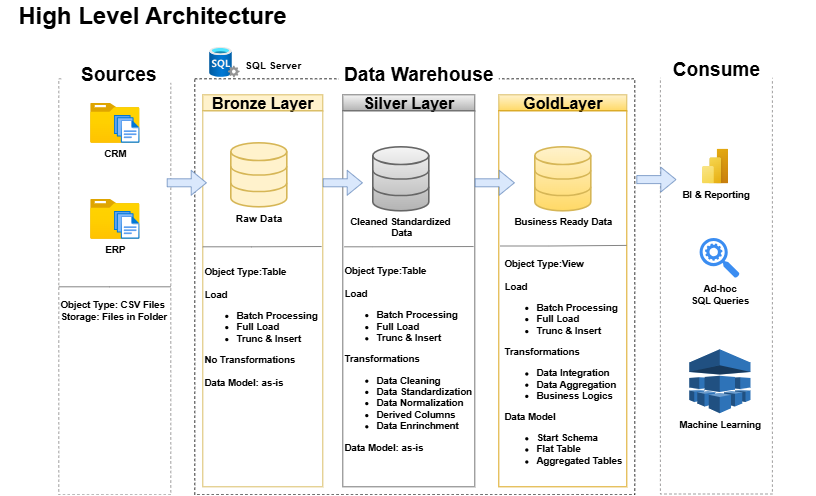

The diagram above was exported from draw.io. Its source (the exported page's mxGraphModel, read from the mxfile embedded in the PNG):
<mxGraphModel dx="3090" dy="4304" grid="0" gridSize="10" guides="0" tooltips="1" connect="1" arrows="0" fold="1" page="0" pageScale="1" pageWidth="980" pageHeight="690" math="0" shadow="0">
  <root>
    <mxCell id="0" />
    <mxCell id="1" parent="0" />
    <mxCell id="OvatHVZ9PwKXDZZDOVpk-89" value="" style="rounded=0;whiteSpace=wrap;html=1;fillColor=none;dashed=1;strokeColor=light-dark(#888686, #ededed);" parent="1" vertex="1">
      <mxGeometry x="-779" y="-3181" width="140" height="520" as="geometry" />
    </mxCell>
    <mxCell id="OvatHVZ9PwKXDZZDOVpk-11" value="&lt;div&gt;&lt;span style=&quot;background-color: transparent; color: light-dark(rgb(0, 0, 0), rgb(255, 255, 255));&quot;&gt;&lt;font&gt;High Level Architecture&lt;/font&gt;&lt;/span&gt;&lt;/div&gt;" style="text;html=1;align=center;verticalAlign=middle;whiteSpace=wrap;rounded=0;fontSize=30;fontStyle=1" parent="1" vertex="1">
      <mxGeometry x="-1604" y="-3275" width="380" height="30" as="geometry" />
    </mxCell>
    <mxCell id="OvatHVZ9PwKXDZZDOVpk-69" value="SQL Server" style="text;html=1;align=center;verticalAlign=middle;whiteSpace=wrap;rounded=0;fontStyle=1;fontSize=13;" parent="1" vertex="1">
      <mxGeometry x="-1303" y="-3212" width="80" height="30" as="geometry" />
    </mxCell>
    <mxCell id="OvatHVZ9PwKXDZZDOVpk-71" value="" style="image;aspect=fixed;html=1;points=[];align=center;fontSize=12;image=img/lib/azure2/databases/SQL_Server.svg;" parent="1" vertex="1">
      <mxGeometry x="-1343" y="-3220" width="38" height="38" as="geometry" />
    </mxCell>
    <mxCell id="OvatHVZ9PwKXDZZDOVpk-72" value="" style="rounded=0;whiteSpace=wrap;html=1;fillColor=none;dashed=1;strokeColor=light-dark(#888686, #ededed);" parent="1" vertex="1">
      <mxGeometry x="-1531" y="-3180" width="140" height="520" as="geometry" />
    </mxCell>
    <mxCell id="OvatHVZ9PwKXDZZDOVpk-73" value="Sources" style="whiteSpace=wrap;html=1;fontStyle=1;fontSize=24;fillColor=default;strokeColor=none;" parent="1" vertex="1">
      <mxGeometry x="-1526" y="-3195" width="140" height="20" as="geometry" />
    </mxCell>
    <mxCell id="OvatHVZ9PwKXDZZDOVpk-74" value="" style="rounded=0;whiteSpace=wrap;html=1;fillColor=none;dashed=1;strokeColor=default;" parent="1" vertex="1">
      <mxGeometry x="-1361" y="-3180" width="550" height="520" as="geometry" />
    </mxCell>
    <mxCell id="OvatHVZ9PwKXDZZDOVpk-75" value="Data Warehouse" style="whiteSpace=wrap;html=1;fontSize=24;fontStyle=1;strokeColor=none;" parent="1" vertex="1">
      <mxGeometry x="-1181" y="-3195" width="200" height="20" as="geometry" />
    </mxCell>
    <mxCell id="OvatHVZ9PwKXDZZDOVpk-76" value="Consume" style="whiteSpace=wrap;html=1;fontStyle=1;fontSize=24;fillColor=default;strokeColor=none;" parent="1" vertex="1">
      <mxGeometry x="-779" y="-3203" width="140" height="24" as="geometry" />
    </mxCell>
    <mxCell id="OvatHVZ9PwKXDZZDOVpk-77" value="Bronze Layer" style="rounded=0;whiteSpace=wrap;html=1;fillColor=#fff2cc;strokeColor=#d6b656;fontSize=20;fontStyle=1" parent="1" vertex="1">
      <mxGeometry x="-1351" y="-3160" width="150" height="20" as="geometry" />
    </mxCell>
    <mxCell id="OvatHVZ9PwKXDZZDOVpk-78" value="" style="rounded=0;whiteSpace=wrap;html=1;fillColor=none;strokeColor=#d6b656;fontSize=20;fontStyle=1" parent="1" vertex="1">
      <mxGeometry x="-1351" y="-3140" width="150" height="470" as="geometry" />
    </mxCell>
    <mxCell id="OvatHVZ9PwKXDZZDOVpk-79" value="Silver Layer" style="rounded=0;whiteSpace=wrap;html=1;fillColor=#f5f5f5;strokeColor=#666666;fontSize=20;fontStyle=1;gradientColor=#b3b3b3;" parent="1" vertex="1">
      <mxGeometry x="-1176" y="-3160" width="165" height="20" as="geometry" />
    </mxCell>
    <mxCell id="OvatHVZ9PwKXDZZDOVpk-80" value="" style="rounded=0;whiteSpace=wrap;html=1;fillColor=none;strokeColor=#666666;fontSize=20;fontStyle=1;gradientColor=#b3b3b3;" parent="1" vertex="1">
      <mxGeometry x="-1176" y="-3140" width="165" height="470" as="geometry" />
    </mxCell>
    <mxCell id="OvatHVZ9PwKXDZZDOVpk-81" value="GoldLayer" style="rounded=0;whiteSpace=wrap;html=1;fillColor=#fff2cc;strokeColor=#d6b656;fontSize=20;fontStyle=1;gradientColor=#ffd966;" parent="1" vertex="1">
      <mxGeometry x="-981" y="-3160" width="160" height="20" as="geometry" />
    </mxCell>
    <mxCell id="OvatHVZ9PwKXDZZDOVpk-82" value="" style="rounded=0;whiteSpace=wrap;html=1;fillColor=none;strokeColor=#d79b00;fontSize=20;fontStyle=1;gradientColor=#ffa500;" parent="1" vertex="1">
      <mxGeometry x="-981" y="-3140" width="160" height="470" as="geometry" />
    </mxCell>
    <mxCell id="OvatHVZ9PwKXDZZDOVpk-83" value="&lt;b&gt;CRM&lt;/b&gt;" style="image;aspect=fixed;html=1;points=[];align=center;fontSize=12;image=img/lib/azure2/general/Folder_Blank.svg;" parent="1" vertex="1">
      <mxGeometry x="-1491.81" y="-3150" width="61.62" height="50" as="geometry" />
    </mxCell>
    <mxCell id="OvatHVZ9PwKXDZZDOVpk-84" value="" style="image;aspect=fixed;html=1;points=[];align=center;fontSize=12;image=img/lib/azure2/general/Files.svg;" parent="1" vertex="1">
      <mxGeometry x="-1462.19" y="-3135" width="32" height="35" as="geometry" />
    </mxCell>
    <mxCell id="OvatHVZ9PwKXDZZDOVpk-85" value="&lt;b&gt;ERP&lt;/b&gt;" style="image;aspect=fixed;html=1;points=[];align=center;fontSize=12;image=img/lib/azure2/general/Folder_Blank.svg;" parent="1" vertex="1">
      <mxGeometry x="-1491.81" y="-3030" width="61.62" height="50" as="geometry" />
    </mxCell>
    <mxCell id="OvatHVZ9PwKXDZZDOVpk-86" value="" style="image;aspect=fixed;html=1;points=[];align=center;fontSize=12;image=img/lib/azure2/general/Files.svg;" parent="1" vertex="1">
      <mxGeometry x="-1462.19" y="-3015" width="32" height="35" as="geometry" />
    </mxCell>
    <mxCell id="OvatHVZ9PwKXDZZDOVpk-87" value="" style="endArrow=none;html=1;rounded=0;fillColor=#f5f5f5;strokeColor=#666666;exitX=0;exitY=0.5;exitDx=0;exitDy=0;entryX=1;entryY=0.5;entryDx=0;entryDy=0;" parent="1" source="OvatHVZ9PwKXDZZDOVpk-72" target="OvatHVZ9PwKXDZZDOVpk-72" edge="1">
      <mxGeometry width="50" height="50" relative="1" as="geometry">
        <mxPoint x="-1520.46" y="-2920.08" as="sourcePoint" />
        <mxPoint x="-1401.54" y="-2920.08" as="targetPoint" />
        <Array as="points">
          <mxPoint x="-1467.3" y="-2920" />
        </Array>
      </mxGeometry>
    </mxCell>
    <mxCell id="OvatHVZ9PwKXDZZDOVpk-88" value="Object Type: CSV Files&lt;div&gt;&lt;span style=&quot;background-color: transparent; color: light-dark(rgb(0, 0, 0), rgb(255, 255, 255));&quot;&gt;Storage: Files in Folder&lt;/span&gt;&lt;/div&gt;" style="text;html=1;align=left;verticalAlign=middle;whiteSpace=wrap;rounded=0;fontSize=12;fontStyle=1" parent="1" vertex="1">
      <mxGeometry x="-1531" y="-2900" width="150" height="20" as="geometry" />
    </mxCell>
    <mxCell id="OvatHVZ9PwKXDZZDOVpk-90" value="&lt;b&gt;&lt;font style=&quot;font-size: 13px;&quot;&gt;Raw Data&lt;/font&gt;&lt;/b&gt;" style="html=1;verticalLabelPosition=bottom;align=center;labelBackgroundColor=#ffffff;verticalAlign=top;strokeWidth=2;strokeColor=#d6b656;shadow=0;dashed=0;shape=mxgraph.ios7.icons.data;fillColor=#fff2cc;" parent="1" vertex="1">
      <mxGeometry x="-1316" y="-3100" width="70" height="80" as="geometry" />
    </mxCell>
    <mxCell id="OvatHVZ9PwKXDZZDOVpk-91" value="&lt;b&gt;Cleaned Standardized&amp;nbsp;&lt;/b&gt;&lt;div&gt;&lt;b&gt;Data&lt;/b&gt;&lt;/div&gt;" style="html=1;verticalLabelPosition=bottom;align=center;labelBackgroundColor=#ffffff;verticalAlign=top;strokeWidth=2;strokeColor=#666666;shadow=0;dashed=0;shape=mxgraph.ios7.icons.data;fillColor=#f5f5f5;gradientColor=#b3b3b3;" parent="1" vertex="1">
      <mxGeometry x="-1138.5" y="-3095" width="70" height="80" as="geometry" />
    </mxCell>
    <mxCell id="OvatHVZ9PwKXDZZDOVpk-92" value="&lt;b&gt;Business Ready Data&lt;/b&gt;" style="html=1;verticalLabelPosition=bottom;align=center;labelBackgroundColor=#ffffff;verticalAlign=top;strokeWidth=2;strokeColor=#d6b656;shadow=0;dashed=0;shape=mxgraph.ios7.icons.data;fillColor=#fff2cc;gradientColor=#ffd966;" parent="1" vertex="1">
      <mxGeometry x="-936" y="-3095" width="70" height="80" as="geometry" />
    </mxCell>
    <mxCell id="OvatHVZ9PwKXDZZDOVpk-93" value="" style="shape=flexArrow;endArrow=classic;html=1;rounded=0;fillColor=#dae8fc;strokeColor=#6c8ebf;" parent="1" edge="1">
      <mxGeometry width="50" height="50" relative="1" as="geometry">
        <mxPoint x="-1396" y="-3050" as="sourcePoint" />
        <mxPoint x="-1346" y="-3050" as="targetPoint" />
      </mxGeometry>
    </mxCell>
    <mxCell id="OvatHVZ9PwKXDZZDOVpk-94" value="" style="shape=flexArrow;endArrow=classic;html=1;rounded=0;fillColor=#dae8fc;strokeColor=#6c8ebf;" parent="1" edge="1">
      <mxGeometry width="50" height="50" relative="1" as="geometry">
        <mxPoint x="-1201" y="-3050" as="sourcePoint" />
        <mxPoint x="-1151" y="-3050" as="targetPoint" />
      </mxGeometry>
    </mxCell>
    <mxCell id="OvatHVZ9PwKXDZZDOVpk-95" value="" style="shape=flexArrow;endArrow=classic;html=1;rounded=0;fillColor=#dae8fc;strokeColor=#6c8ebf;" parent="1" edge="1">
      <mxGeometry width="50" height="50" relative="1" as="geometry">
        <mxPoint x="-1011" y="-3050" as="sourcePoint" />
        <mxPoint x="-961" y="-3050" as="targetPoint" />
      </mxGeometry>
    </mxCell>
    <mxCell id="OvatHVZ9PwKXDZZDOVpk-96" value="" style="shape=flexArrow;endArrow=classic;html=1;rounded=0;fillColor=#dae8fc;strokeColor=#6c8ebf;" parent="1" edge="1">
      <mxGeometry width="50" height="50" relative="1" as="geometry">
        <mxPoint x="-809" y="-3054" as="sourcePoint" />
        <mxPoint x="-759" y="-3054" as="targetPoint" />
      </mxGeometry>
    </mxCell>
    <mxCell id="OvatHVZ9PwKXDZZDOVpk-97" value="" style="endArrow=none;html=1;rounded=0;fillColor=#f5f5f5;strokeColor=#666666;exitX=0.021;exitY=0.684;exitDx=0;exitDy=0;exitPerimeter=0;entryX=0.99;entryY=0.361;entryDx=0;entryDy=0;entryPerimeter=0;" parent="1" target="OvatHVZ9PwKXDZZDOVpk-78" edge="1">
      <mxGeometry width="50" height="50" relative="1" as="geometry">
        <mxPoint x="-1351" y="-2970" as="sourcePoint" />
        <mxPoint x="-1206" y="-2970" as="targetPoint" />
        <Array as="points">
          <mxPoint x="-1290.3" y="-2970" />
        </Array>
      </mxGeometry>
    </mxCell>
    <mxCell id="OvatHVZ9PwKXDZZDOVpk-98" value="" style="endArrow=none;html=1;rounded=0;fillColor=#f5f5f5;strokeColor=#666666;entryX=0.991;entryY=0.361;entryDx=0;entryDy=0;entryPerimeter=0;" parent="1" target="OvatHVZ9PwKXDZZDOVpk-80" edge="1">
      <mxGeometry width="50" height="50" relative="1" as="geometry">
        <mxPoint x="-1174" y="-2970" as="sourcePoint" />
        <mxPoint x="-1026.31" y="-2969.86" as="targetPoint" />
        <Array as="points">
          <mxPoint x="-1138.3" y="-2970" />
        </Array>
      </mxGeometry>
    </mxCell>
    <mxCell id="OvatHVZ9PwKXDZZDOVpk-99" value="" style="endArrow=none;html=1;rounded=0;fillColor=#f5f5f5;strokeColor=#666666;exitX=0.021;exitY=0.684;exitDx=0;exitDy=0;exitPerimeter=0;entryX=0.998;entryY=0.358;entryDx=0;entryDy=0;entryPerimeter=0;" parent="1" target="OvatHVZ9PwKXDZZDOVpk-82" edge="1">
      <mxGeometry width="50" height="50" relative="1" as="geometry">
        <mxPoint x="-979" y="-2971" as="sourcePoint" />
        <mxPoint x="-839" y="-2971" as="targetPoint" />
        <Array as="points">
          <mxPoint x="-918.3" y="-2971" />
        </Array>
      </mxGeometry>
    </mxCell>
    <mxCell id="OvatHVZ9PwKXDZZDOVpk-100" value="Object Type:Table&lt;div&gt;&lt;br&gt;&lt;div&gt;&lt;span style=&quot;background-color: transparent; color: light-dark(rgb(0, 0, 0), rgb(255, 255, 255));&quot;&gt;Load&lt;/span&gt;&lt;/div&gt;&lt;div&gt;&lt;ul&gt;&lt;li&gt;&lt;span style=&quot;background-color: transparent; color: light-dark(rgb(0, 0, 0), rgb(255, 255, 255));&quot;&gt;Batch Processing&lt;/span&gt;&lt;/li&gt;&lt;li&gt;Full Load&amp;nbsp;&lt;/li&gt;&lt;li&gt;Trunc &amp;amp; Insert&lt;/li&gt;&lt;/ul&gt;&lt;/div&gt;&lt;div&gt;No Transformations&lt;/div&gt;&lt;div&gt;&lt;br&gt;&lt;/div&gt;&lt;div&gt;Data Model: as-is&lt;/div&gt;&lt;/div&gt;" style="text;html=1;align=left;verticalAlign=middle;whiteSpace=wrap;rounded=0;fontSize=12;fontStyle=1" parent="1" vertex="1">
      <mxGeometry x="-1351" y="-2950" width="150" height="160" as="geometry" />
    </mxCell>
    <mxCell id="OvatHVZ9PwKXDZZDOVpk-101" value="Object Type:Table&lt;div&gt;&lt;br&gt;&lt;div&gt;&lt;span style=&quot;background-color: transparent; color: light-dark(rgb(0, 0, 0), rgb(255, 255, 255));&quot;&gt;Load&lt;/span&gt;&lt;/div&gt;&lt;div&gt;&lt;ul&gt;&lt;li&gt;&lt;span style=&quot;background-color: transparent; color: light-dark(rgb(0, 0, 0), rgb(255, 255, 255));&quot;&gt;Batch Processing&lt;/span&gt;&lt;/li&gt;&lt;li&gt;Full Load&amp;nbsp;&lt;/li&gt;&lt;li&gt;Trunc &amp;amp; Insert&lt;/li&gt;&lt;/ul&gt;&lt;/div&gt;&lt;div&gt;Transformations&lt;/div&gt;&lt;div&gt;&lt;ul&gt;&lt;li&gt;Data Cleaning&lt;/li&gt;&lt;li&gt;Data Standardization&lt;/li&gt;&lt;li&gt;Data Normalization&lt;/li&gt;&lt;li&gt;Derived Columns&lt;/li&gt;&lt;li&gt;Data Enrinchment&lt;/li&gt;&lt;/ul&gt;&lt;/div&gt;&lt;div&gt;Data Model: as-is&lt;/div&gt;&lt;/div&gt;" style="text;html=1;align=left;verticalAlign=middle;whiteSpace=wrap;rounded=0;fontSize=12;fontStyle=1" parent="1" vertex="1">
      <mxGeometry x="-1176" y="-2960" width="165" height="260" as="geometry" />
    </mxCell>
    <mxCell id="OvatHVZ9PwKXDZZDOVpk-102" value="Object Type:View&lt;div&gt;&lt;br&gt;&lt;div&gt;&lt;span style=&quot;background-color: transparent; color: light-dark(rgb(0, 0, 0), rgb(255, 255, 255));&quot;&gt;Load&lt;/span&gt;&lt;/div&gt;&lt;div&gt;&lt;ul&gt;&lt;li&gt;&lt;span style=&quot;background-color: transparent; color: light-dark(rgb(0, 0, 0), rgb(255, 255, 255));&quot;&gt;Batch Processing&lt;/span&gt;&lt;/li&gt;&lt;li&gt;Full Load&amp;nbsp;&lt;/li&gt;&lt;li&gt;Trunc &amp;amp; Insert&lt;/li&gt;&lt;/ul&gt;&lt;/div&gt;&lt;div&gt;Transformations&lt;/div&gt;&lt;div&gt;&lt;ul&gt;&lt;li&gt;Data Integration&lt;/li&gt;&lt;li&gt;Data Aggregation&lt;/li&gt;&lt;li&gt;Business Logics&lt;/li&gt;&lt;/ul&gt;&lt;/div&gt;&lt;div&gt;Data Model&lt;/div&gt;&lt;/div&gt;&lt;div&gt;&lt;ul&gt;&lt;li&gt;Start Schema&lt;/li&gt;&lt;li&gt;Flat Table&lt;/li&gt;&lt;li&gt;Aggregated Tables&lt;/li&gt;&lt;/ul&gt;&lt;/div&gt;" style="text;html=1;align=left;verticalAlign=middle;whiteSpace=wrap;rounded=0;fontSize=12;fontStyle=1" parent="1" vertex="1">
      <mxGeometry x="-976" y="-2940" width="165" height="240" as="geometry" />
    </mxCell>
    <mxCell id="OvatHVZ9PwKXDZZDOVpk-103" value="&lt;b&gt;BI &amp;amp; Reporting&lt;/b&gt;" style="image;aspect=fixed;html=1;points=[];align=center;fontSize=12;image=img/lib/azure2/power_platform/PowerBI.svg;" parent="1" vertex="1">
      <mxGeometry x="-727" y="-3093" width="33" height="44" as="geometry" />
    </mxCell>
    <mxCell id="OvatHVZ9PwKXDZZDOVpk-104" value="&lt;b&gt;Ad-hoc&lt;/b&gt;&lt;div&gt;&lt;b&gt;SQL Queries&lt;/b&gt;&lt;/div&gt;" style="sketch=0;html=1;aspect=fixed;strokeColor=none;shadow=0;fillColor=#3B8DF1;verticalAlign=top;labelPosition=center;verticalLabelPosition=bottom;shape=mxgraph.gcp2.search_api" parent="1" vertex="1">
      <mxGeometry x="-730" y="-2981" width="50" height="50" as="geometry" />
    </mxCell>
    <mxCell id="OvatHVZ9PwKXDZZDOVpk-105" value="&lt;b&gt;Machine Learning&lt;/b&gt;" style="outlineConnect=0;dashed=0;verticalLabelPosition=bottom;verticalAlign=top;align=center;html=1;shape=mxgraph.aws3.machine_learning;fillColor=#2E73B8;gradientColor=none;" parent="1" vertex="1">
      <mxGeometry x="-743" y="-2842" width="76.5" height="80" as="geometry" />
    </mxCell>
    <mxCell id="AwBLw1EEdppbr1t-jArM-1" value="&lt;div&gt;&lt;br&gt;&lt;/div&gt;&lt;div&gt;&lt;br&gt;&lt;/div&gt;" style="text;html=1;align=center;verticalAlign=middle;resizable=0;points=[];autosize=1;strokeColor=none;fillColor=none;" parent="1" vertex="1">
      <mxGeometry x="-604" y="-2917" width="18" height="41" as="geometry" />
    </mxCell>
  </root>
</mxGraphModel>